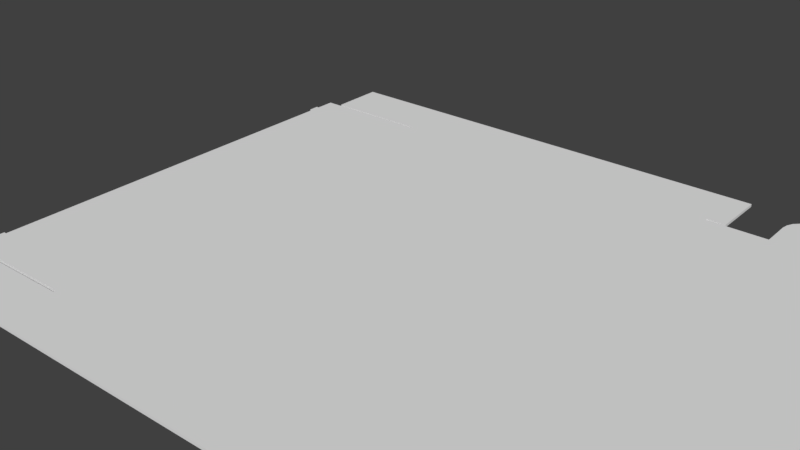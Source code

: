 # Source: 0426_490_375_62.blend  (saved by Blender 2.79.0; exported with 4.5.12 LTS)
import bpy
from mathutils import Matrix  # noqa: F401  (used for matrix-valued properties, if any)

bpy.ops.wm.read_factory_settings(use_empty=True)
scene = bpy.context.scene
scene.name = 'Scene'

# ---- collections
col_collection_1 = bpy.data.collections.new('Collection 1'); scene.collection.children.link(col_collection_1)

# ---- world
world_world = bpy.data.worlds.new('World'); scene.world = world_world
world_world.color = (0.05088, 0.05088, 0.05088)
world_world.use_sun_shadow = False
world_world.sun_shadow_jitter_overblur = 0.0
world_world.cycles.sampling_method = 'MANUAL'

# ---- meshes
me_plane_002 = bpy.data.meshes.new('Plane.002')
me_plane_002.from_pydata([(-1.86, -2.45, 0.0), (1.86, -2.45, 0.0), (1.86, 2.45, 0.0), (-1.86, 2.45, 0.0), (-1.875, 2.435, 0.0), (-1.875, -2.435, 0.0), (1.875, -2.435, 0.0), (1.875, 2.435, 0.0), (1.86, 3.055, 0.0), (-1.86, 3.055, 0.0), (-1.86, -3.055, 0.0), (1.86, -3.055, 0.0), (-1.89, 2.435, 0.0), (-1.89, -2.435, 0.0), (1.89, -2.435, 0.0), (1.89, 2.435, 0.0), (-2.495, 2.435, 0.0), (-2.495, -2.435, 0.0), (2.495, -2.435, 0.0), (2.495, 2.435, 0.0), (-2.525, 2.435, 0.0), (-2.525, -2.435, 0.0), (-3.145, 2.435, 0.0), (-3.145, -2.435, 0.0), (2.495, -2.435, 0.0), (2.495, 2.435, 0.0), (6.245, -2.435, 0.0), (6.245, 2.435, 0.0), (6.23, 2.435, 0.0), (2.51, 2.435, 0.0), (2.51, -2.435, 0.0), (6.23, -2.435, 0.0), (1.86, -2.465, 0.0), (-1.86, -2.465, 0.0), (-1.86, 2.465, 0.0), (1.86, 2.465, 0.0), (-2.995, 3.055, 0.0), (-2.995, -3.055, 0.0), (-2.995, -2.465, 0.0), (-2.995, 2.465, 0.0), (2.06, 3.055, 0.0), (2.06, -3.055, 0.0), (2.06, -2.465, 0.0), (2.06, 2.465, 0.0), (-3.145, 2.221, 0.0), (-3.145, 2.107, 0.0), (-3.145, -2.107, 0.0), (-3.145, -2.221, 0.0), (-3.175, 2.221, 0.0), (-3.175, 2.107, 0.0), (-3.175, -2.107, 0.0), (-3.175, -2.221, 0.0), (6.23, 2.76, 0.0), (6.0, 2.99, 0.0), (6.218, 2.831, 0.0), (6.186, 2.895, 0.0), (6.135, 2.946, 0.0), (6.071, 2.978, 0.0), (2.51, 2.76, 0.0), (2.74, 2.99, 0.0), (2.522, 2.831, 0.0), (2.554, 2.895, 0.0), (2.605, 2.946, 0.0), (2.669, 2.978, 0.0), (2.51, -2.76, 0.0), (2.74, -2.99, 0.0), (2.522, -2.831, 0.0), (2.554, -2.895, 0.0), (2.605, -2.946, 0.0), (2.669, -2.978, 0.0), (6.23, -2.76, 0.0), (6.0, -2.99, 0.0), (6.218, -2.831, 0.0), (6.186, -2.895, 0.0), (6.135, -2.946, 0.0), (6.071, -2.978, 0.0), (-1.86, -2.45, 0.03), (1.86, -2.45, 0.03), (1.86, 2.45, 0.03), (-1.86, 2.45, 0.03), (-1.875, 2.435, 0.03), (-1.875, -2.435, 0.03), (1.875, -2.435, 0.03), (1.875, 2.435, 0.03), (1.86, 3.055, 0.03), (-1.86, 3.055, 0.03), (-1.86, -3.055, 0.03), (1.86, -3.055, 0.03), (-1.89, 2.435, 0.03), (-1.89, -2.435, 0.03), (1.89, -2.435, 0.03), (1.89, 2.435, 0.03), (-2.495, 2.435, 0.03), (-2.495, -2.435, 0.03), (2.495, -2.435, 0.03), (2.495, 2.435, 0.03), (-2.525, 2.435, 0.03), (-2.525, -2.435, 0.03), (-3.145, 2.435, 0.03), (-3.145, -2.435, 0.03), (2.495, -2.435, 0.03), (2.495, 2.435, 0.03), (6.245, -2.435, 0.03), (6.245, 2.435, 0.03), (6.23, 2.435, 0.03), (2.51, 2.435, 0.03), (2.51, -2.435, 0.03), (6.23, -2.435, 0.03), (1.86, -2.465, 0.03), (-1.86, -2.465, 0.03), (-1.86, 2.465, 0.03), (1.86, 2.465, 0.03), (-2.995, 3.055, 0.03), (-2.995, -3.055, 0.03), (-2.995, -2.465, 0.03), (-2.995, 2.465, 0.03), (2.06, 3.055, 0.03), (2.06, -3.055, 0.03), (2.06, -2.465, 0.03), (2.06, 2.465, 0.03), (-3.145, 2.221, 0.03), (-3.145, 2.107, 0.03), (-3.145, -2.107, 0.03), (-3.145, -2.221, 0.03), (-3.175, 2.221, 0.03), (-3.175, 2.107, 0.03), (-3.175, -2.107, 0.03), (-3.175, -2.221, 0.03), (6.23, 2.76, 0.03), (6.0, 2.99, 0.03), (6.218, 2.831, 0.03), (6.186, 2.895, 0.03), (6.135, 2.946, 0.03), (6.071, 2.978, 0.03), (2.51, 2.76, 0.03), (2.74, 2.99, 0.03), (2.522, 2.831, 0.03), (2.554, 2.895, 0.03), (2.605, 2.946, 0.03), (2.669, 2.978, 0.03), (2.51, -2.76, 0.03), (2.74, -2.99, 0.03), (2.522, -2.831, 0.03), (2.554, -2.895, 0.03), (2.605, -2.946, 0.03), (2.669, -2.978, 0.03), (6.23, -2.76, 0.03), (6.0, -2.99, 0.03), (6.218, -2.831, 0.03), (6.186, -2.895, 0.03), (6.135, -2.946, 0.03), (6.071, -2.978, 0.03), (6.623, 2.435, 0.03), (6.873, 2.185, 0.03), (6.7, 2.422, 0.03), (6.77, 2.387, 0.03), (6.825, 2.332, 0.03), (6.861, 2.262, 0.03), (6.873, -2.185, 0.03), (6.623, -2.435, 0.03), (6.861, -2.262, 0.03), (6.825, -2.332, 0.03), (6.77, -2.387, 0.03), (6.7, -2.422, 0.03), (6.873, 2.185, 0.0), (6.623, 2.435, 0.0), (6.861, 2.262, 0.0), (6.825, 2.332, 0.0), (6.77, 2.387, 0.0), (6.7, 2.422, 0.0), (6.623, -2.435, 0.0), (6.873, -2.185, 0.0), (6.7, -2.422, 0.0), (6.77, -2.387, 0.0), (6.825, -2.332, 0.0), (6.861, -2.262, 0.0)], [], [(7, 6, 1, 2), (4, 3, 0, 5), (0, 3, 2, 1), (3, 34, 9, 8, 35, 2), (1, 32, 11, 10, 33, 0), (5, 13, 12, 4), (7, 15, 14, 6), (13, 17, 16, 12), (15, 19, 18, 14), (17, 21, 20, 16), (21, 23, 47, 46, 45, 44, 22, 20), (19, 25, 24, 18), (25, 29, 28, 27, 26, 31, 30, 24), (31, 70, 72, 73, 74, 75, 71, 65, 69, 68, 67, 66, 64, 30), (34, 39, 36, 9), (10, 37, 38, 33), (32, 42, 41, 11), (8, 40, 43, 35), (47, 51, 50, 46), (45, 49, 48, 44), (29, 58, 60, 61, 62, 63, 59, 53, 57, 56, 55, 54, 52, 28), (26, 27, 165, 169, 168, 167, 166, 164, 171, 175, 174, 173, 172, 170), (83, 78, 77, 82), (80, 81, 76, 79), (76, 77, 78, 79), (79, 78, 111, 84, 85, 110), (77, 76, 109, 86, 87, 108), (81, 80, 88, 89), (83, 82, 90, 91), (89, 88, 92, 93), (91, 90, 94, 95), (93, 92, 96, 97), (97, 96, 98, 120, 121, 122, 123, 99), (95, 94, 100, 101), (101, 100, 106, 107, 102, 103, 104, 105), (107, 106, 140, 142, 143, 144, 145, 141, 147, 151, 150, 149, 148, 146), (110, 85, 112, 115), (86, 109, 114, 113), (108, 87, 117, 118), (84, 111, 119, 116), (123, 122, 126, 127), (121, 120, 124, 125), (105, 104, 128, 130, 131, 132, 133, 129, 135, 139, 138, 137, 136, 134), (65, 71, 147, 141), (48, 49, 125, 124), (29, 25, 101, 105), (71, 75, 151, 147), (50, 51, 127, 126), (31, 26, 102, 107), (10, 11, 87, 86), (75, 74, 150, 151), (51, 47, 123, 127), (27, 28, 104, 103), (32, 1, 77, 108), (74, 73, 149, 150), (46, 50, 126, 122), (73, 72, 148, 149), (49, 45, 121, 125), (24, 30, 106, 100), (72, 70, 146, 148), (44, 48, 124, 120), (13, 5, 81, 89), (58, 29, 105, 134), (4, 12, 88, 80), (28, 52, 128, 104), (0, 33, 109, 76), (52, 54, 130, 128), (15, 7, 83, 91), (54, 55, 131, 130), (2, 35, 111, 78), (6, 14, 90, 82), (55, 56, 132, 131), (38, 37, 113, 114), (56, 57, 133, 132), (36, 39, 115, 112), (17, 13, 89, 93), (57, 53, 129, 133), (39, 34, 110, 115), (12, 16, 92, 88), (53, 59, 135, 129), (9, 36, 112, 85), (59, 63, 139, 135), (37, 10, 86, 113), (19, 15, 91, 95), (7, 2, 78, 83), (165, 27, 103, 152), (63, 62, 138, 139), (33, 38, 114, 109), (14, 18, 94, 90), (3, 4, 80, 79), (62, 61, 137, 138), (43, 40, 116, 119), (61, 60, 136, 137), (41, 42, 118, 117), (21, 17, 93, 97), (1, 6, 82, 77), (60, 58, 134, 136), (42, 32, 108, 118), (16, 20, 96, 92), (70, 31, 107, 146), (11, 41, 117, 87), (47, 23, 99, 123), (30, 64, 140, 106), (40, 8, 84, 116), (23, 21, 97, 99), (64, 66, 142, 140), (35, 43, 119, 111), (20, 22, 98, 96), (5, 0, 76, 81), (66, 67, 143, 142), (22, 44, 120, 98), (67, 68, 144, 143), (25, 19, 95, 101), (68, 69, 145, 144), (45, 46, 122, 121), (18, 24, 100, 94), (8, 9, 85, 84), (69, 65, 141, 145), (34, 3, 79, 110), (103, 102, 159, 163, 162, 161, 160, 158, 153, 157, 156, 155, 154, 152), (169, 165, 152, 154), (168, 169, 154, 155), (168, 155, 156, 167), (167, 156, 157, 166), (164, 166, 157, 153), (164, 153, 158, 171), (160, 175, 171, 158), (161, 174, 175, 160), (162, 173, 174, 161), (163, 172, 173, 162), (159, 170, 172, 163), (26, 170, 159, 102)])
_uv = me_plane_002.uv_layers.new(name='UVMap')
_uv.uv.foreach_set('vector', [0.4453, 0.05131, 0.4453, 0.4541, 0.444, 0.4554, 0.444, 0.05004, 0.1146, 0.05131, 0.116, 0.05004, 0.116, 0.4554, 0.1146, 0.4541, 0.116, 0.4554, 0.116, 0.05004, 0.444, 0.05004, 0.444, 0.4554, 0.116, 0.05004, 0.116, 0.0488, 0.116, 7.889e-08, 0.444, 0.0, 0.444, 0.0488, 0.444, 0.05004, 0.444, 0.4554, 0.444, 0.4566, 0.444, 0.5054, 0.116, 0.5054, 0.116, 0.4566, 0.116, 0.4554, 0.1146, 0.4541, 0.1133, 0.4541, 0.1133, 0.05131, 0.1146, 0.05131, 0.4453, 0.05131, 0.4466, 0.05131, 0.4466, 0.4541, 0.4453, 0.4541, 0.1133, 0.4541, 0.05996, 0.4541, 0.05996, 0.05131, 0.1133, 0.05131, 0.4466, 0.05131, 0.5, 0.05131, 0.5, 0.4541, 0.4466, 0.4541, 0.05996, 0.4541, 0.05732, 0.4541, 0.05732, 0.05131, 0.05996, 0.05131, 0.05732, 0.4541, 0.002646, 0.4541, 0.002646, 0.4364, 0.002646, 0.427, 0.002645, 0.07842, 0.002645, 0.069, 0.002645, 0.05131, 0.05732, 0.05131, 0.0, 0.0, 0.0, 0.0, 0.0, 0.0, 0.0, 0.0, 0.0, 0.5513, 0.001352, 0.5513, 0.3293, 0.5513, 0.3307, 0.5513, 0.3307, 0.9541, 0.3293, 0.9541, 0.001352, 0.9541, 8.41e-08, 0.9541, 0.3293, 0.9541, 0.3293, 0.981, 0.3283, 0.9869, 0.3255, 0.9922, 0.321, 0.9964, 0.3154, 0.9991, 0.3091, 1.0, 0.02157, 1.0, 0.01532, 0.9991, 0.009688, 0.9964, 0.005214, 0.9922, 0.002342, 0.9869, 0.001352, 0.981, 0.001352, 0.9541, 0.116, 0.0488, 0.0159, 0.0488, 0.0159, 1.183e-07, 0.116, 7.889e-08, 0.116, 0.5054, 0.0159, 0.5054, 0.0159, 0.4566, 0.116, 0.4566, 0.444, 0.4566, 0.4616, 0.4566, 0.4616, 0.5054, 0.444, 0.5054, 0.444, 0.0, 0.4616, 0.0, 0.4616, 0.0488, 0.444, 0.0488, 0.002646, 0.4364, 8.41e-08, 0.4364, 8.41e-08, 0.427, 0.002646, 0.427, 0.002645, 0.07842, 0.0, 0.07842, 0.0, 0.069, 0.002645, 0.069, 0.001352, 0.5513, 0.001352, 0.5244, 0.002342, 0.5185, 0.005214, 0.5132, 0.009687, 0.509, 0.01532, 0.5063, 0.02157, 0.5054, 0.3091, 0.5054, 0.3154, 0.5063, 0.321, 0.509, 0.3255, 0.5132, 0.3283, 0.5185, 0.3293, 0.5244, 0.3293, 0.5513, 0.3307, 0.9541, 0.3307, 0.5513, 0.364, 0.5513, 0.3708, 0.5523, 0.377, 0.5553, 0.3819, 0.5598, 0.385, 0.5656, 0.3861, 0.572, 0.3861, 0.9334, 0.385, 0.9398, 0.3819, 0.9456, 0.377, 0.9501, 0.3708, 0.9531, 0.364, 0.9541, 0.9453, 0.4541, 0.944, 0.4554, 0.944, 0.05004, 0.9453, 0.05131, 0.6146, 0.4541, 0.6146, 0.05131, 0.616, 0.05004, 0.616, 0.4554, 0.616, 0.05004, 0.944, 0.05004, 0.944, 0.4554, 0.616, 0.4554, 0.616, 0.4554, 0.944, 0.4554, 0.944, 0.4566, 0.944, 0.5054, 0.616, 0.5054, 0.616, 0.4566, 0.944, 0.05004, 0.616, 0.05004, 0.616, 0.0488, 0.616, 7.889e-08, 0.944, 0.0, 0.944, 0.0488, 0.6146, 0.05131, 0.6146, 0.4541, 0.6133, 0.4541, 0.6133, 0.05131, 0.9453, 0.4541, 0.9453, 0.05131, 0.9466, 0.05131, 0.9466, 0.4541, 0.6133, 0.05131, 0.6133, 0.4541, 0.56, 0.4541, 0.56, 0.05131, 0.9466, 0.4541, 0.9466, 0.05131, 1.0, 0.05131, 1.0, 0.4541, 0.56, 0.05131, 0.56, 0.4541, 0.5573, 0.4541, 0.5573, 0.05131, 0.5573, 0.05131, 0.5573, 0.4541, 0.5026, 0.4541, 0.5026, 0.4364, 0.5026, 0.427, 0.5026, 0.07842, 0.5026, 0.069, 0.5026, 0.05131, 0.0, 0.0, 0.0, 0.0, 0.0, 0.0, 0.0, 0.0, 0.3861, 0.9541, 0.3861, 0.5513, 0.3874, 0.5513, 0.7154, 0.5513, 0.7168, 0.5513, 0.7168, 0.9541, 0.7154, 0.9541, 0.3874, 0.9541, 0.7154, 0.5513, 0.3874, 0.5513, 0.3874, 0.5244, 0.3884, 0.5185, 0.3913, 0.5132, 0.3958, 0.509, 0.4014, 0.5063, 0.4076, 0.5054, 0.6952, 0.5054, 0.7014, 0.5063, 0.7071, 0.509, 0.7115, 0.5132, 0.7144, 0.5185, 0.7154, 0.5244, 0.616, 0.4566, 0.616, 0.5054, 0.5159, 0.5054, 0.5159, 0.4566, 0.616, 7.889e-08, 0.616, 0.0488, 0.5159, 0.0488, 0.5159, 1.183e-07, 0.944, 0.0488, 0.944, 0.0, 0.9616, 0.0, 0.9616, 0.0488, 0.944, 0.5054, 0.944, 0.4566, 0.9616, 0.4566, 0.9616, 0.5054, 0.5026, 0.069, 0.5026, 0.07842, 0.5, 0.07842, 0.5, 0.069, 0.5026, 0.427, 0.5026, 0.4364, 0.5, 0.4364, 0.5, 0.427, 0.3874, 0.9541, 0.7154, 0.9541, 0.7154, 0.981, 0.7144, 0.9869, 0.7115, 0.9922, 0.7071, 0.9964, 0.7014, 0.9991, 0.6952, 1.0, 0.4076, 1.0, 0.4014, 0.9991, 0.3958, 0.9964, 0.3913, 0.9922, 0.3884, 0.9869, 0.3874, 0.981, 0.7854, 0.5165, 0.7854, 0.7861, 0.7827, 0.7861, 0.7827, 0.5165, 0.8012, 0.5477, 0.8012, 0.5571, 0.7986, 0.5571, 0.7986, 0.5477, 0.7946, 0.7357, 0.7933, 0.7357, 0.7933, 0.7333, 0.7946, 0.7333, 0.7854, 0.7861, 0.7854, 0.792, 0.7827, 0.792, 0.7827, 0.7861, 0.8012, 0.6348, 0.8012, 0.6442, 0.7986, 0.6442, 0.7986, 0.6348, 0.7959, 0.558, 0.7959, 0.5592, 0.7933, 0.5592, 0.7933, 0.558, 0.7748, 0.5993, 0.7748, 0.9068, 0.7721, 0.9068, 0.7721, 0.5993, 0.7854, 0.792, 0.7854, 0.7973, 0.7827, 0.7973, 0.7827, 0.792, 0.7933, 0.7407, 0.7959, 0.7407, 0.7959, 0.7432, 0.7933, 0.7432, 0.7959, 0.6557, 0.7959, 0.6569, 0.7933, 0.6569, 0.7933, 0.6557, 0.7946, 0.7333, 0.7933, 0.7333, 0.7933, 0.7308, 0.7946, 0.7308, 0.7854, 0.7973, 0.7854, 0.8016, 0.7827, 0.8016, 0.7827, 0.7973, 0.7959, 0.7457, 0.7933, 0.7457, 0.7933, 0.7432, 0.7959, 0.7432, 0.8012, 0.5967, 0.8012, 0.602, 0.7986, 0.602, 0.7986, 0.5967, 0.7959, 0.7482, 0.7933, 0.7482, 0.7933, 0.7457, 0.7959, 0.7457, 0.7946, 0.7382, 0.7933, 0.7382, 0.7933, 0.7357, 0.7946, 0.7357, 0.8012, 0.602, 0.8012, 0.6079, 0.7986, 0.6079, 0.7986, 0.602, 0.7933, 0.7382, 0.7959, 0.7382, 0.7959, 0.7407, 0.7933, 0.7407, 0.7907, 0.7142, 0.7907, 0.7154, 0.788, 0.7154, 0.788, 0.7142, 0.8012, 0.5207, 0.8012, 0.5477, 0.7986, 0.5477, 0.7986, 0.5207, 0.788, 0.6104, 0.788, 0.6092, 0.7907, 0.6092, 0.7907, 0.6104, 0.8012, 0.5586, 0.8012, 0.5856, 0.7986, 0.5856, 0.7986, 0.5586, 0.7986, 0.5555, 0.7986, 0.5567, 0.7959, 0.5567, 0.7959, 0.5555, 0.8012, 0.5856, 0.8012, 0.5914, 0.7986, 0.5914, 0.7986, 0.5856, 0.7907, 0.6956, 0.7907, 0.6944, 0.7933, 0.6944, 0.7933, 0.6956, 0.8012, 0.5914, 0.8012, 0.5967, 0.7986, 0.5967, 0.7986, 0.5914, 0.7946, 0.7308, 0.7933, 0.7308, 0.7933, 0.7283, 0.7946, 0.7283, 0.7933, 0.5567, 0.7933, 0.5554, 0.7959, 0.5554, 0.7959, 0.5567, 0.788, 0.5054, 0.788, 0.5097, 0.7854, 0.5097, 0.7854, 0.5054, 0.7986, 0.6075, 0.7986, 0.6563, 0.7959, 0.6563, 0.7959, 0.6075, 0.788, 0.5097, 0.788, 0.5151, 0.7854, 0.5151, 0.7854, 0.5097, 0.7986, 0.5054, 0.7986, 0.5542, 0.7959, 0.5542, 0.7959, 0.5054, 0.7907, 0.6642, 0.7907, 0.7142, 0.788, 0.7142, 0.788, 0.6642, 0.788, 0.5151, 0.788, 0.521, 0.7854, 0.521, 0.7854, 0.5151, 0.7907, 0.5993, 0.7907, 0.5054, 0.7933, 0.5054, 0.7933, 0.5993, 0.788, 0.6092, 0.788, 0.5592, 0.7907, 0.5592, 0.7907, 0.6092, 0.788, 0.521, 0.788, 0.7906, 0.7854, 0.7906, 0.7854, 0.521, 0.7774, 0.8295, 0.7774, 0.9233, 0.7748, 0.9233, 0.7748, 0.8295, 0.788, 0.7906, 0.788, 0.7964, 0.7854, 0.7964, 0.7854, 0.7906, 0.7748, 0.5054, 0.7748, 0.5993, 0.7721, 0.5993, 0.7721, 0.5054, 0.7907, 0.7457, 0.7907, 0.6956, 0.7933, 0.6956, 0.7933, 0.7457, 0.7907, 0.6944, 0.7907, 0.6931, 0.7933, 0.6931, 0.7933, 0.6944, 0.7959, 0.6244, 0.7959, 0.6557, 0.7933, 0.6557, 0.7933, 0.6244, 0.788, 0.7964, 0.788, 0.8016, 0.7854, 0.8016, 0.7854, 0.7964, 0.7933, 0.5993, 0.7933, 0.6931, 0.7907, 0.6931, 0.7907, 0.5993, 0.7933, 0.5554, 0.7933, 0.5054, 0.7959, 0.5054, 0.7959, 0.5554, 0.7933, 0.7469, 0.7933, 0.7482, 0.7907, 0.7482, 0.7907, 0.7469, 0.8012, 0.5054, 0.8012, 0.5096, 0.7986, 0.5096, 0.7986, 0.5054, 0.7986, 0.5586, 0.7986, 0.6074, 0.7959, 0.6074, 0.7959, 0.5586, 0.8012, 0.5096, 0.8012, 0.5149, 0.7986, 0.5149, 0.7986, 0.5096, 0.7986, 0.6569, 0.7986, 0.7057, 0.7959, 0.7057, 0.7959, 0.6569, 0.7907, 0.6617, 0.7907, 0.6642, 0.788, 0.6642, 0.788, 0.6617, 0.7933, 0.558, 0.7933, 0.5567, 0.7959, 0.5567, 0.7959, 0.558, 0.8012, 0.5149, 0.8012, 0.5207, 0.7986, 0.5207, 0.7986, 0.5149, 0.7959, 0.6746, 0.7959, 0.6912, 0.7933, 0.6912, 0.7933, 0.6746, 0.788, 0.5592, 0.788, 0.5567, 0.7907, 0.5567, 0.7907, 0.5592, 0.8012, 0.6079, 0.8012, 0.6348, 0.7986, 0.6348, 0.7986, 0.6079, 0.7748, 0.9068, 0.7748, 0.9233, 0.7721, 0.9233, 0.7721, 0.9068, 0.7907, 0.7154, 0.7907, 0.7331, 0.788, 0.7331, 0.788, 0.7154, 0.7986, 0.7057, 0.7986, 0.7327, 0.7959, 0.7327, 0.7959, 0.7057, 0.7774, 0.5054, 0.7774, 0.5219, 0.7748, 0.5219, 0.7748, 0.5054, 0.7907, 0.6104, 0.7907, 0.6617, 0.788, 0.6617, 0.788, 0.6104, 0.7986, 0.7327, 0.7986, 0.7385, 0.7959, 0.7385, 0.7959, 0.7327, 0.7907, 0.7331, 0.7907, 0.7497, 0.788, 0.7497, 0.788, 0.7331, 0.788, 0.5567, 0.788, 0.5054, 0.7907, 0.5054, 0.7907, 0.5567, 0.7986, 0.5542, 0.7986, 0.5555, 0.7959, 0.5555, 0.7959, 0.5542, 0.7986, 0.7385, 0.7986, 0.7438, 0.7959, 0.7438, 0.7959, 0.7385, 0.7959, 0.6569, 0.7959, 0.6746, 0.7933, 0.6746, 0.7933, 0.6569, 0.7986, 0.7438, 0.7986, 0.748, 0.7959, 0.748, 0.7959, 0.7438, 0.0, 0.0, 0.0, 0.0, 0.0, 0.0, 0.0, 0.0, 0.7854, 0.5054, 0.7854, 0.5106, 0.7827, 0.5106, 0.7827, 0.5054, 0.7827, 0.5054, 0.7827, 0.854, 0.7801, 0.854, 0.7801, 0.5054, 0.0, 0.0, 0.0, 0.0, 0.0, 0.0, 0.0, 0.0, 0.7774, 0.5219, 0.7774, 0.8295, 0.7748, 0.8295, 0.7748, 0.5219, 0.7854, 0.5106, 0.7854, 0.5165, 0.7827, 0.5165, 0.7827, 0.5106, 0.7933, 0.7457, 0.7933, 0.7469, 0.7907, 0.7469, 0.7907, 0.7457, 0.7168, 0.9541, 0.7168, 0.5513, 0.7501, 0.5513, 0.7569, 0.5523, 0.763, 0.5553, 0.7679, 0.5598, 0.7711, 0.5656, 0.7721, 0.572, 0.7721, 0.9334, 0.7711, 0.9398, 0.7679, 0.9456, 0.763, 0.9501, 0.7569, 0.9531, 0.7501, 0.9541, 0.7959, 0.618, 0.7959, 0.6244, 0.7933, 0.6244, 0.7933, 0.618, 0.7959, 0.6121, 0.7959, 0.618, 0.7933, 0.618, 0.7933, 0.6121, 0.7959, 0.6121, 0.7933, 0.6121, 0.7933, 0.6075, 0.7959, 0.6075, 0.7801, 0.8911, 0.7774, 0.8911, 0.7774, 0.8854, 0.7801, 0.8854, 0.7801, 0.879, 0.7801, 0.8854, 0.7774, 0.8854, 0.7774, 0.879, 0.7801, 0.879, 0.7774, 0.879, 0.7774, 0.5176, 0.7801, 0.5176, 0.7774, 0.5112, 0.7801, 0.5112, 0.7801, 0.5176, 0.7774, 0.5176, 0.7774, 0.5054, 0.7801, 0.5054, 0.7801, 0.5112, 0.7774, 0.5112, 0.7933, 0.6028, 0.7959, 0.6028, 0.7959, 0.6075, 0.7933, 0.6074, 0.7933, 0.5969, 0.7959, 0.5969, 0.7959, 0.6028, 0.7933, 0.6028, 0.7933, 0.5905, 0.7959, 0.5905, 0.7959, 0.5969, 0.7933, 0.5969, 0.7959, 0.5592, 0.7959, 0.5905, 0.7933, 0.5905, 0.7933, 0.5592])
me_plane_002.use_remesh_preserve_volume = False
me_plane_002.use_remesh_preserve_attributes = False
me_plane_002.use_mirror_vertex_groups = False
me_plane_002.update()
arm_rig = bpy.data.armatures.new('Rig')  # bones are not reproduced

# ---- objects
ob_armature = bpy.data.objects.new('Armature', arm_rig)
ob_plane = bpy.data.objects.new('Plane', me_plane_002)

# ---- transforms, parenting, visibility, modifiers, constraints
ob_armature.location = (0.0, 0.0, -1.0)
ob_armature.lineart.crease_threshold = 0.0
ob_plane.parent = ob_armature
ob_plane.matrix_parent_inverse = Matrix(((1.0, 0.0, 0.0, 0.0), (0.0, 1.0, 0.0, 0.0), (0.0, 0.0, 1.0, 1.0), (0.0, 0.0, 0.0, 1.0)))
ob_plane.location = (0.0, 0.0, -0.015)
ob_plane.lineart.crease_threshold = 0.0
_vg = ob_plane.vertex_groups.new(name='Support')
_vg = ob_plane.vertex_groups.new(name='FrontSupport')
_vg = ob_plane.vertex_groups.new(name='FrontSupportFlap1')
_vg.add([0, 3, 4, 5, 76, 79, 80, 81], 1.0, 'REPLACE')
_vg = ob_plane.vertex_groups.new(name='FrontSupportFlap2')
_vg.add([4, 5, 12, 13, 80, 81, 88, 89], 1.0, 'REPLACE')
_vg = ob_plane.vertex_groups.new(name='FrontMain')
_vg.add([12, 13, 16, 17, 88, 89, 92, 93], 1.0, 'REPLACE')
_vg = ob_plane.vertex_groups.new(name='FrontFlap')
_vg.add([16, 17, 20, 21, 92, 93, 96, 97], 1.0, 'REPLACE')
_vg = ob_plane.vertex_groups.new(name='FrontFold')
_vg.add([20, 21, 22, 23, 44, 45, 46, 47, 48, 49, 50, 51, 96, 97, 98, 99, 120, 121, 122, 123, 124, 125, 126, 127], 1.0, 'REPLACE')
_vg = ob_plane.vertex_groups.new(name='SideSupport.R')
_vg = ob_plane.vertex_groups.new(name='SideMain.R')
_vg.add([2, 3, 8, 9, 34, 35, 78, 79, 84, 85, 110, 111], 1.0, 'REPLACE')
_vg = ob_plane.vertex_groups.new(name='SideMainFrontFlap.R')
_vg.add([9, 34, 36, 39, 85, 110, 112, 115], 1.0, 'REPLACE')
_vg = ob_plane.vertex_groups.new(name='SideMainBackFlap.R')
_vg.add([8, 35, 40, 43, 84, 111, 116, 119], 1.0, 'REPLACE')
_vg = ob_plane.vertex_groups.new(name='BackSupport')
_vg = ob_plane.vertex_groups.new(name='BackSupportFlap1')
_vg.add([1, 2, 6, 7, 77, 78, 82, 83], 1.0, 'REPLACE')
_vg = ob_plane.vertex_groups.new(name='BackSupportFlap2')
_vg.add([6, 7, 14, 15, 82, 83, 90, 91], 1.0, 'REPLACE')
_vg = ob_plane.vertex_groups.new(name='BackMain')
_vg.add([14, 15, 18, 19, 24, 25, 90, 91, 94, 95, 100, 101], 1.0, 'REPLACE')
_vg = ob_plane.vertex_groups.new(name='TopMain')
_vg.add([18, 19, 24, 25, 26, 27, 28, 29, 30, 31, 94, 95, 100, 101, 102, 103, 104, 105, 106, 107], 1.0, 'REPLACE')
_vg = ob_plane.vertex_groups.new(name='FlapMain')
_vg.add([26, 27, 28, 31, 102, 103, 104, 107, 152, 153, 154, 155, 156, 157, 158, 159, 160, 161, 162, 163, 164, 165, 166, 167, 168, 169, 170, 171, 172, 173, 174, 175], 1.0, 'REPLACE')
_vg = ob_plane.vertex_groups.new(name='TopSideFlap.R')
_vg.add([28, 29, 52, 53, 54, 55, 56, 57, 58, 59, 60, 61, 62, 63, 104, 105, 128, 129, 130, 131, 132, 133, 134, 135, 136, 137, 138, 139], 1.0, 'REPLACE')
_vg = ob_plane.vertex_groups.new(name='TopSideFlap.L.001')
_vg.add([30, 31, 64, 65, 66, 67, 68, 69, 70, 71, 72, 73, 74, 75, 106, 107, 140, 141, 142, 143, 144, 145, 146, 147, 148, 149, 150, 151], 1.0, 'REPLACE')
_vg = ob_plane.vertex_groups.new(name='SideSupport.L.001')
_vg = ob_plane.vertex_groups.new(name='SideMain.L.001')
_vg.add([0, 1, 10, 11, 32, 33, 76, 77, 86, 87, 108, 109], 1.0, 'REPLACE')
_vg = ob_plane.vertex_groups.new(name='SideMainFrontFlap.L.001')
_vg.add([10, 33, 37, 38, 86, 109, 113, 114], 1.0, 'REPLACE')
_vg = ob_plane.vertex_groups.new(name='SideMainBackFlap.L.001')
_vg.add([11, 32, 41, 42, 87, 108, 117, 118], 1.0, 'REPLACE')
_m = ob_plane.modifiers.new('Armature', 'ARMATURE')
_m.object = ob_armature

# ---- collection membership
col_collection_1.objects.link(ob_armature)
col_collection_1.objects.link(ob_plane)

# ---- scene / render settings (as saved in the file)
scene.frame_start = 1; scene.frame_end = 250; scene.frame_set(48)
scene.render.engine = 'BLENDER_EEVEE_NEXT'
scene.render.resolution_percentage = 50
scene.render.dither_intensity = 0.0
scene.cycles.use_denoising = False
scene.cycles.samples = 128
scene.cycles.sampling_pattern = 'TABULATED_SOBOL'
scene.cycles.use_adaptive_sampling = False
scene.cycles.use_light_tree = False
scene.cycles.blur_glossy = 0.0
scene.cycles.sample_clamp_indirect = 0.0
scene.view_settings.view_transform = 'Standard'
scene.unit_settings.scale_length = 0.01
bpy.context.view_layer.update()

# ---- added for rendering (the .blend has no active camera and no usable light): camera, sun
cam_auto = bpy.data.cameras.new('AutoCamera')
cam_auto.lens = 50.0
cam_auto.sensor_width = 36.0
cam_auto.clip_end = 1000.0
ob_auto_camera = bpy.data.objects.new('AutoCamera', cam_auto)
scene.collection.objects.link(ob_auto_camera)
ob_auto_camera.location = (5.77421, -6.92905, 4.92503)
ob_auto_camera.rotation_euler = (1.09748, -7.21219e-08, 0.694738)
scene.camera = ob_auto_camera
light_auto_sun = bpy.data.lights.new('AutoSun', 'SUN')
light_auto_sun.energy = 3.0
light_auto_sun.angle = 0.0523599
ob_auto_sun = bpy.data.objects.new('AutoSun', light_auto_sun)
scene.collection.objects.link(ob_auto_sun)
ob_auto_sun.rotation_euler = (0.872665, 0.174533, 0.523599)
bpy.context.view_layer.update()
